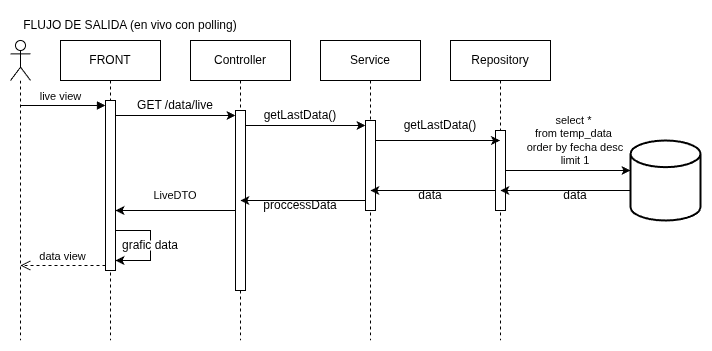

The diagram above was exported from draw.io. Its source (the exported page's mxGraphModel, read from the mxfile embedded in the PNG):
<mxGraphModel dx="758" dy="344" grid="1" gridSize="10" guides="1" tooltips="1" connect="1" arrows="1" fold="1" page="1" pageScale="1" pageWidth="827" pageHeight="1169" math="0" shadow="0">
  <root>
    <mxCell id="0" />
    <mxCell id="1" parent="0" />
    <mxCell id="GrywJq5YMyNjG7gq_dCP-1" parent="1" style="shape=umlLifeline;perimeter=lifelinePerimeter;whiteSpace=wrap;html=1;container=1;dropTarget=0;collapsible=0;recursiveResize=0;outlineConnect=0;portConstraint=eastwest;newEdgeStyle={&quot;curved&quot;:0,&quot;rounded&quot;:0};participant=umlActor;" value="" vertex="1">
      <mxGeometry height="300" width="20" x="30" y="50" as="geometry" />
    </mxCell>
    <mxCell id="GrywJq5YMyNjG7gq_dCP-2" parent="1" style="text;html=1;whiteSpace=wrap;strokeColor=none;fillColor=none;align=center;verticalAlign=middle;rounded=0;" value="FLUJO DE SALIDA (en vivo con polling)" vertex="1">
      <mxGeometry height="30" width="240" x="30" y="20" as="geometry" />
    </mxCell>
    <mxCell id="GrywJq5YMyNjG7gq_dCP-3" parent="1" style="shape=umlLifeline;perimeter=lifelinePerimeter;whiteSpace=wrap;html=1;container=1;dropTarget=0;collapsible=0;recursiveResize=0;outlineConnect=0;portConstraint=eastwest;newEdgeStyle={&quot;curved&quot;:0,&quot;rounded&quot;:0};" value="FRONT" vertex="1">
      <mxGeometry height="300" width="100" x="80" y="50" as="geometry" />
    </mxCell>
    <mxCell id="GrywJq5YMyNjG7gq_dCP-8" parent="GrywJq5YMyNjG7gq_dCP-3" style="html=1;points=[[0,0,0,0,5],[0,1,0,0,-5],[1,0,0,0,5],[1,1,0,0,-5]];perimeter=orthogonalPerimeter;outlineConnect=0;targetShapes=umlLifeline;portConstraint=eastwest;newEdgeStyle={&quot;curved&quot;:0,&quot;rounded&quot;:0};" value="" vertex="1">
      <mxGeometry height="170" width="10" x="45" y="60" as="geometry" />
    </mxCell>
    <mxCell id="GrywJq5YMyNjG7gq_dCP-39" edge="1" parent="GrywJq5YMyNjG7gq_dCP-3" style="edgeStyle=orthogonalEdgeStyle;rounded=0;orthogonalLoop=1;jettySize=auto;html=1;curved=0;">
      <mxGeometry relative="1" as="geometry">
        <Array as="points">
          <mxPoint x="90" y="220" />
        </Array>
        <mxPoint x="55" y="190" as="sourcePoint" />
        <mxPoint x="55" y="220" as="targetPoint" />
      </mxGeometry>
    </mxCell>
    <mxCell id="GrywJq5YMyNjG7gq_dCP-4" parent="1" style="shape=umlLifeline;perimeter=lifelinePerimeter;whiteSpace=wrap;html=1;container=1;dropTarget=0;collapsible=0;recursiveResize=0;outlineConnect=0;portConstraint=eastwest;newEdgeStyle={&quot;curved&quot;:0,&quot;rounded&quot;:0};" value="Controller" vertex="1">
      <mxGeometry height="300" width="100" x="210" y="50" as="geometry" />
    </mxCell>
    <mxCell id="GrywJq5YMyNjG7gq_dCP-17" parent="GrywJq5YMyNjG7gq_dCP-4" style="html=1;points=[[0,0,0,0,5],[0,1,0,0,-5],[1,0,0,0,5],[1,1,0,0,-5]];perimeter=orthogonalPerimeter;outlineConnect=0;targetShapes=umlLifeline;portConstraint=eastwest;newEdgeStyle={&quot;curved&quot;:0,&quot;rounded&quot;:0};" value="" vertex="1">
      <mxGeometry height="180" width="10" x="45" y="70" as="geometry" />
    </mxCell>
    <mxCell id="GrywJq5YMyNjG7gq_dCP-5" parent="1" style="shape=umlLifeline;perimeter=lifelinePerimeter;whiteSpace=wrap;html=1;container=1;dropTarget=0;collapsible=0;recursiveResize=0;outlineConnect=0;portConstraint=eastwest;newEdgeStyle={&quot;curved&quot;:0,&quot;rounded&quot;:0};" value="Service" vertex="1">
      <mxGeometry height="300" width="100" x="340" y="50" as="geometry" />
    </mxCell>
    <mxCell id="GrywJq5YMyNjG7gq_dCP-18" parent="GrywJq5YMyNjG7gq_dCP-5" style="html=1;points=[[0,0,0,0,5],[0,1,0,0,-5],[1,0,0,0,5],[1,1,0,0,-5]];perimeter=orthogonalPerimeter;outlineConnect=0;targetShapes=umlLifeline;portConstraint=eastwest;newEdgeStyle={&quot;curved&quot;:0,&quot;rounded&quot;:0};" value="" vertex="1">
      <mxGeometry height="90" width="10" x="45" y="80" as="geometry" />
    </mxCell>
    <mxCell id="GrywJq5YMyNjG7gq_dCP-6" parent="1" style="shape=umlLifeline;perimeter=lifelinePerimeter;whiteSpace=wrap;html=1;container=1;dropTarget=0;collapsible=0;recursiveResize=0;outlineConnect=0;portConstraint=eastwest;newEdgeStyle={&quot;curved&quot;:0,&quot;rounded&quot;:0};" value="Repository" vertex="1">
      <mxGeometry height="300" width="100" x="470" y="50" as="geometry" />
    </mxCell>
    <mxCell id="GrywJq5YMyNjG7gq_dCP-21" parent="GrywJq5YMyNjG7gq_dCP-6" style="html=1;points=[[0,0,0,0,5],[0,1,0,0,-5],[1,0,0,0,5],[1,1,0,0,-5]];perimeter=orthogonalPerimeter;outlineConnect=0;targetShapes=umlLifeline;portConstraint=eastwest;newEdgeStyle={&quot;curved&quot;:0,&quot;rounded&quot;:0};" value="" vertex="1">
      <mxGeometry height="80" width="10" x="45" y="90" as="geometry" />
    </mxCell>
    <mxCell id="GrywJq5YMyNjG7gq_dCP-27" edge="1" parent="1" source="GrywJq5YMyNjG7gq_dCP-7" style="edgeStyle=orthogonalEdgeStyle;rounded=0;orthogonalLoop=1;jettySize=auto;html=1;" target="GrywJq5YMyNjG7gq_dCP-6">
      <mxGeometry relative="1" as="geometry">
        <Array as="points">
          <mxPoint x="630" y="200" />
          <mxPoint x="630" y="200" />
        </Array>
      </mxGeometry>
    </mxCell>
    <mxCell id="GrywJq5YMyNjG7gq_dCP-7" parent="1" style="strokeWidth=2;html=1;shape=mxgraph.flowchart.database;whiteSpace=wrap;" value="" vertex="1">
      <mxGeometry height="80" width="70" x="650" y="150" as="geometry" />
    </mxCell>
    <mxCell id="GrywJq5YMyNjG7gq_dCP-9" edge="1" parent="1" source="GrywJq5YMyNjG7gq_dCP-1" style="html=1;verticalAlign=bottom;endArrow=block;curved=0;rounded=0;entryX=0;entryY=0;entryDx=0;entryDy=5;entryPerimeter=0;" target="GrywJq5YMyNjG7gq_dCP-8" value="live view">
      <mxGeometry relative="1" x="-0.0565" as="geometry">
        <mxPoint as="offset" />
        <mxPoint x="205" y="115" as="sourcePoint" />
        <mxPoint x="120" y="115" as="targetPoint" />
      </mxGeometry>
    </mxCell>
    <mxCell id="GrywJq5YMyNjG7gq_dCP-10" edge="1" parent="1" source="GrywJq5YMyNjG7gq_dCP-8" style="html=1;verticalAlign=bottom;endArrow=open;dashed=1;endSize=8;curved=0;rounded=0;exitX=0;exitY=1;exitDx=0;exitDy=-5;exitPerimeter=0;" target="GrywJq5YMyNjG7gq_dCP-1" value="data view">
      <mxGeometry relative="1" as="geometry">
        <mxPoint x="205" y="185" as="targetPoint" />
      </mxGeometry>
    </mxCell>
    <mxCell id="GrywJq5YMyNjG7gq_dCP-15" edge="1" parent="1" style="edgeStyle=orthogonalEdgeStyle;rounded=0;orthogonalLoop=1;jettySize=auto;html=1;curved=0;entryX=0;entryY=0;entryDx=0;entryDy=5;entryPerimeter=0;" target="GrywJq5YMyNjG7gq_dCP-17">
      <mxGeometry relative="1" as="geometry">
        <mxPoint x="135" y="125.0344827586207" as="sourcePoint" />
        <mxPoint x="200" y="160" as="targetPoint" />
      </mxGeometry>
    </mxCell>
    <mxCell id="GrywJq5YMyNjG7gq_dCP-16" parent="1" style="text;html=1;whiteSpace=wrap;strokeColor=none;fillColor=none;align=center;verticalAlign=middle;rounded=0;" value="GET /data/live" vertex="1">
      <mxGeometry height="30" width="110" x="140" y="100" as="geometry" />
    </mxCell>
    <mxCell id="GrywJq5YMyNjG7gq_dCP-19" edge="1" parent="1" style="edgeStyle=orthogonalEdgeStyle;rounded=0;orthogonalLoop=1;jettySize=auto;html=1;curved=0;entryX=0;entryY=0;entryDx=0;entryDy=5;entryPerimeter=0;" target="GrywJq5YMyNjG7gq_dCP-18">
      <mxGeometry relative="1" as="geometry">
        <Array as="points">
          <mxPoint x="265" y="135" />
        </Array>
        <mxPoint x="265" y="130" as="sourcePoint" />
        <mxPoint x="389.5" y="170" as="targetPoint" />
      </mxGeometry>
    </mxCell>
    <mxCell id="GrywJq5YMyNjG7gq_dCP-20" parent="1" style="text;html=1;whiteSpace=wrap;strokeColor=none;fillColor=none;align=center;verticalAlign=middle;rounded=0;" value="getLastData()" vertex="1">
      <mxGeometry height="30" width="60" x="290" y="110" as="geometry" />
    </mxCell>
    <mxCell id="GrywJq5YMyNjG7gq_dCP-24" edge="1" parent="1" source="GrywJq5YMyNjG7gq_dCP-18" style="edgeStyle=orthogonalEdgeStyle;rounded=0;orthogonalLoop=1;jettySize=auto;html=1;curved=0;" target="GrywJq5YMyNjG7gq_dCP-6">
      <mxGeometry relative="1" as="geometry">
        <Array as="points">
          <mxPoint x="410" y="150" />
          <mxPoint x="410" y="150" />
        </Array>
      </mxGeometry>
    </mxCell>
    <mxCell id="GrywJq5YMyNjG7gq_dCP-25" parent="1" style="text;html=1;whiteSpace=wrap;strokeColor=none;fillColor=none;align=center;verticalAlign=middle;rounded=0;" value="getLastData()" vertex="1">
      <mxGeometry height="30" width="60" x="430" y="120" as="geometry" />
    </mxCell>
    <mxCell id="GrywJq5YMyNjG7gq_dCP-26" edge="1" parent="1" source="GrywJq5YMyNjG7gq_dCP-21" style="edgeStyle=orthogonalEdgeStyle;rounded=0;orthogonalLoop=1;jettySize=auto;html=1;curved=0;" target="GrywJq5YMyNjG7gq_dCP-7">
      <mxGeometry relative="1" as="geometry">
        <Array as="points">
          <mxPoint x="620" y="180" />
          <mxPoint x="620" y="180" />
        </Array>
      </mxGeometry>
    </mxCell>
    <mxCell id="GrywJq5YMyNjG7gq_dCP-28" parent="1" style="text;html=1;whiteSpace=wrap;strokeColor=none;fillColor=none;align=center;verticalAlign=middle;rounded=0;fontSize=11;" value="select *&amp;nbsp;&lt;div&gt;from temp_data&amp;nbsp;&lt;/div&gt;&lt;div&gt;order by fecha desc&lt;/div&gt;&lt;div&gt;limit 1&lt;/div&gt;" vertex="1">
      <mxGeometry height="40" width="150" x="520" y="130" as="geometry" />
    </mxCell>
    <mxCell id="GrywJq5YMyNjG7gq_dCP-29" parent="1" style="text;html=1;whiteSpace=wrap;strokeColor=none;fillColor=none;align=center;verticalAlign=middle;rounded=0;" value="data" vertex="1">
      <mxGeometry height="30" width="60" x="565" y="190" as="geometry" />
    </mxCell>
    <mxCell id="GrywJq5YMyNjG7gq_dCP-30" edge="1" parent="1" source="GrywJq5YMyNjG7gq_dCP-21" style="edgeStyle=orthogonalEdgeStyle;rounded=0;orthogonalLoop=1;jettySize=auto;html=1;curved=0;" target="GrywJq5YMyNjG7gq_dCP-5">
      <mxGeometry relative="1" as="geometry">
        <Array as="points">
          <mxPoint x="500" y="200" />
          <mxPoint x="500" y="200" />
        </Array>
      </mxGeometry>
    </mxCell>
    <mxCell id="GrywJq5YMyNjG7gq_dCP-31" parent="1" style="text;html=1;whiteSpace=wrap;strokeColor=none;fillColor=none;align=center;verticalAlign=middle;rounded=0;" value="data" vertex="1">
      <mxGeometry height="30" width="60" x="420" y="190" as="geometry" />
    </mxCell>
    <mxCell id="GrywJq5YMyNjG7gq_dCP-35" edge="1" parent="1" source="GrywJq5YMyNjG7gq_dCP-18" style="edgeStyle=orthogonalEdgeStyle;rounded=0;orthogonalLoop=1;jettySize=auto;html=1;curved=0;" target="GrywJq5YMyNjG7gq_dCP-4">
      <mxGeometry relative="1" as="geometry">
        <Array as="points">
          <mxPoint x="320" y="210" />
          <mxPoint x="320" y="210" />
        </Array>
      </mxGeometry>
    </mxCell>
    <mxCell id="GrywJq5YMyNjG7gq_dCP-36" parent="1" style="text;html=1;whiteSpace=wrap;strokeColor=none;fillColor=none;align=center;verticalAlign=middle;rounded=0;" value="proccessData" vertex="1">
      <mxGeometry height="30" width="80" x="280" y="200" as="geometry" />
    </mxCell>
    <mxCell id="GrywJq5YMyNjG7gq_dCP-37" edge="1" parent="1" source="GrywJq5YMyNjG7gq_dCP-17" style="edgeStyle=orthogonalEdgeStyle;rounded=0;orthogonalLoop=1;jettySize=auto;html=1;curved=0;" target="GrywJq5YMyNjG7gq_dCP-8">
      <mxGeometry relative="1" as="geometry">
        <Array as="points">
          <mxPoint x="190" y="220" />
          <mxPoint x="190" y="220" />
        </Array>
      </mxGeometry>
    </mxCell>
    <mxCell id="GrywJq5YMyNjG7gq_dCP-38" parent="1" style="text;html=1;whiteSpace=wrap;strokeColor=none;fillColor=none;align=center;verticalAlign=middle;rounded=0;" value="&lt;font style=&quot;font-size: 11px;&quot;&gt;LiveDTO&lt;/font&gt;" vertex="1">
      <mxGeometry height="30" width="130" x="130" y="190" as="geometry" />
    </mxCell>
    <mxCell id="GrywJq5YMyNjG7gq_dCP-40" parent="1" style="text;html=1;whiteSpace=wrap;strokeColor=none;fillColor=default;align=center;verticalAlign=middle;rounded=0;" value="grafic data" vertex="1">
      <mxGeometry height="10" width="60" x="140" y="250" as="geometry" />
    </mxCell>
  </root>
</mxGraphModel>